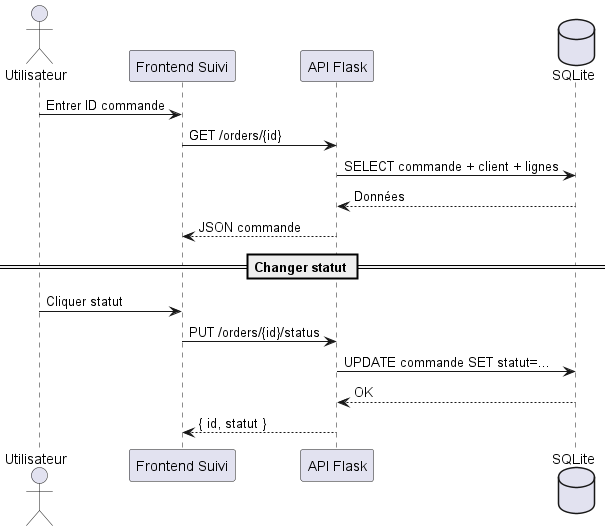

The diagram above was rendered by PlantUML. Its source (embedded in the PNG):
@startuml

actor Utilisateur
participant "Frontend Suivi" as Frontend
participant "API Flask" as API
database "SQLite" as DB

Utilisateur -> Frontend : Entrer ID commande
Frontend -> API : GET /orders/{id}
API -> DB : SELECT commande + client + lignes
DB --> API : Données
API --> Frontend : JSON commande

== Changer statut ==

Utilisateur -> Frontend : Cliquer statut
Frontend -> API : PUT /orders/{id}/status
API -> DB : UPDATE commande SET statut=...
DB --> API : OK
API --> Frontend : { id, statut }

@enduml